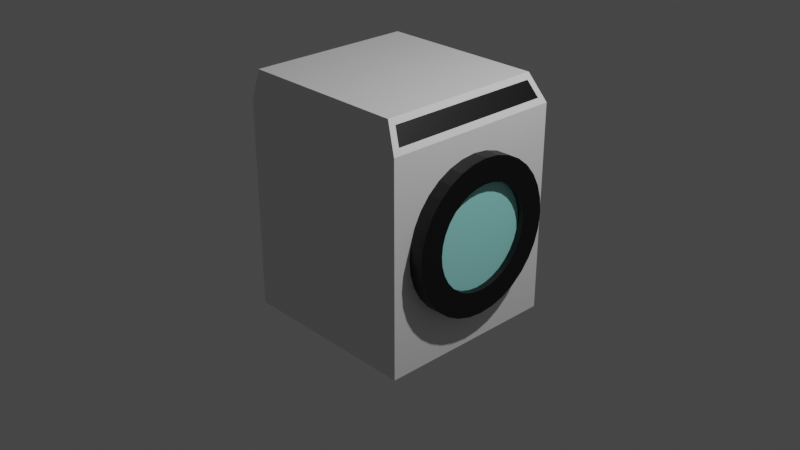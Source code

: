 # Source: washingMachine.blend  (saved by Blender 2.82.7; exported with 4.5.12 LTS)
import bpy
from mathutils import Matrix  # noqa: F401  (used for matrix-valued properties, if any)

bpy.ops.wm.read_factory_settings(use_empty=True)
scene = bpy.context.scene
scene.name = 'Scene'

# ---- collections
col_collection = bpy.data.collections.new('Collection'); scene.collection.children.link(col_collection)

# ---- materials (node trees are filled in below, after node groups)
mat_material = bpy.data.materials.new('Material')
mat_material.alpha_threshold = 0.0
mat_material.use_transparent_shadow = False
mat_material.line_color = (0.0, 0.0, 0.0, 1.0)
mat_material_001 = bpy.data.materials.new('Material.001')
mat_material_001.use_transparent_shadow = False
mat_material_002 = bpy.data.materials.new('Material.002')
mat_material_002.use_transparent_shadow = False

# ---- material node trees
mat_material.use_nodes = True; mat_material.node_tree.nodes.clear()
_N = mat_material.node_tree.nodes; _L = mat_material.node_tree.links
n0 = _N.new('ShaderNodeOutputMaterial'); n0.name = 'Material Output'; n0.location = (300, 300)
n1 = _N.new('ShaderNodeBsdfPrincipled'); n1.name = 'Principled BSDF'; n1.location = (10, 300)
n1.distribution = 'GGX'
n1.subsurface_method = 'BURLEY'
n1.inputs[2].default_value = 0.4
n1.inputs[3].default_value = 1.45
n1.inputs[27].default_value = (0.0, 0.0, 0.0, 1.0)
n1.inputs[28].default_value = 1.0
_L.new(n1.outputs[0], n0.inputs[0])
n0.is_active_output = True
mat_material_001.use_nodes = True; mat_material_001.node_tree.nodes.clear()
_N = mat_material_001.node_tree.nodes; _L = mat_material_001.node_tree.links
n0 = _N.new('ShaderNodeOutputMaterial'); n0.name = 'Material Output'; n0.location = (300, 300)
n1 = _N.new('ShaderNodeBsdfPrincipled'); n1.name = 'Principled BSDF'; n1.location = (10, 300)
n1.distribution = 'GGX'
n1.subsurface_method = 'BURLEY'
n1.inputs[0].default_value = (0.0, 0.0, 0.0, 1.0)
n1.inputs[3].default_value = 1.45
n1.inputs[27].default_value = (0.0, 0.0, 0.0, 1.0)
n1.inputs[28].default_value = 1.0
_L.new(n1.outputs[0], n0.inputs[0])
n0.is_active_output = True
mat_material_002.use_nodes = True; mat_material_002.node_tree.nodes.clear()
_N = mat_material_002.node_tree.nodes; _L = mat_material_002.node_tree.links
n0 = _N.new('ShaderNodeOutputMaterial'); n0.name = 'Material Output'; n0.location = (300, 300)
n1 = _N.new('ShaderNodeBsdfPrincipled'); n1.name = 'Principled BSDF'; n1.location = (10, 300)
n1.distribution = 'GGX'
n1.subsurface_method = 'BURLEY'
n1.inputs[0].default_value = (0.3224, 0.8, 0.7546, 1.0)
n1.inputs[3].default_value = 1.45
n1.inputs[27].default_value = (0.0, 0.0, 0.0, 1.0)
n1.inputs[28].default_value = 1.0
_L.new(n1.outputs[0], n0.inputs[0])
n0.is_active_output = True

# ---- world
world_world = bpy.data.worlds.new('World'); scene.world = world_world
world_world.use_nodes = True; world_world.node_tree.nodes.clear()
_N = world_world.node_tree.nodes; _L = world_world.node_tree.links
n0 = _N.new('ShaderNodeOutputWorld'); n0.name = 'World Output'; n0.location = (300, 300)
n1 = _N.new('ShaderNodeBackground'); n1.name = 'Background'; n1.location = (10, 300)
n1.inputs[0].default_value = (0.05088, 0.05088, 0.05088, 1.0)
_L.new(n1.outputs[0], n0.inputs[0])
n0.is_active_output = True
world_world.color = (0.05088, 0.05088, 0.05088)
world_world.use_sun_shadow = False
world_world.sun_shadow_jitter_overblur = 0.0

# ---- cameras
cam_camera = bpy.data.cameras.new('Camera')
cam_camera.clip_end = 100.0
cam_camera.ortho_scale = 7.314

# ---- lights
light_light = bpy.data.lights.new('Light', 'POINT')
light_light.transmission_factor = 0.0
light_light.energy = 1000.0
light_light.shadow_soft_size = 0.1
light_light.shadow_maximum_resolution = 0.006
light_light.use_absolute_resolution = True

# ---- meshes
me_cube = bpy.data.meshes.new('Cube')
me_cube.from_pydata([(0.8661, 0.8601, 1.491), (1.0, 1.0, -1.0), (0.8661, -0.8601, 1.491), (1.0, -1.0, -1.0), (-0.9943, 0.9129, 1.55), (-1.0, 1.0, -1.0), (-0.9943, -0.9129, 1.55), (-1.0, -1.0, -1.0), (0.8448, 0.8146, 0.2094), (1.155, 0.5541, 0.2094), (0.8448, 0.799, 0.05052), (1.155, 0.5434, 0.1013), (0.8448, 0.7526, -0.1023), (1.155, 0.5119, -0.002593), (0.8448, 0.6773, -0.2431), (1.155, 0.4607, -0.09839), (0.8448, 0.576, -0.3666), (1.155, 0.3918, -0.1823), (0.8448, 0.4526, -0.4679), (1.155, 0.3078, -0.2513), (0.8448, 0.3117, -0.5432), (1.155, 0.212, -0.3025), (0.8448, 0.1589, -0.5895), (1.155, 0.1081, -0.334), (0.8448, 1.264e-07, -0.6052), (1.155, 1.284e-07, -0.3446), (0.8448, -0.1589, -0.5895), (1.155, -0.1081, -0.334), (0.8448, -0.3117, -0.5432), (1.155, -0.212, -0.3025), (0.8448, -0.4526, -0.4679), (1.155, -0.3078, -0.2513), (0.8448, -0.576, -0.3666), (1.155, -0.3918, -0.1823), (0.8448, -0.6773, -0.2431), (1.155, -0.4607, -0.09839), (0.8448, -0.7526, -0.1023), (1.155, -0.5119, -0.002593), (0.8448, -0.799, 0.05052), (1.155, -0.5434, 0.1013), (0.8448, -0.8146, 0.2094), (1.155, -0.5541, 0.2094), (0.8448, -0.799, 0.3684), (1.155, -0.5434, 0.3175), (0.8448, -0.7526, 0.5212), (1.155, -0.5119, 0.4215), (0.8448, -0.6773, 0.662), (1.155, -0.4607, 0.5173), (0.8448, -0.576, 0.7855), (1.155, -0.3918, 0.6012), (0.8448, -0.4526, 0.8868), (1.155, -0.3078, 0.6701), (0.8448, -0.3117, 0.962), (1.155, -0.212, 0.7213), (0.8448, -0.1589, 1.008), (1.155, -0.1081, 0.7529), (0.8448, 8.515e-07, 1.024), (1.155, 6.565e-07, 0.7635), (0.8448, 0.1589, 1.008), (1.155, 0.1081, 0.7529), (0.8448, 0.3117, 0.962), (1.155, 0.212, 0.7213), (0.8448, 0.4526, 0.8868), (1.155, 0.3078, 0.6701), (0.8448, 0.576, 0.7855), (1.155, 0.3918, 0.6012), (0.8448, 0.6773, 0.662), (1.155, 0.4607, 0.5173), (0.8448, 0.7526, 0.5212), (1.155, 0.5119, 0.4215), (0.8448, 0.799, 0.3684), (1.155, 0.5434, 0.3175), (1.155, 0.799, 0.05052), (1.155, 0.8146, 0.2094), (1.155, 0.7526, -0.1023), (1.155, 0.6773, -0.2431), (1.155, 0.576, -0.3666), (1.155, 0.4526, -0.4679), (1.155, 0.3117, -0.5432), (1.155, 0.1589, -0.5895), (1.155, 1.264e-07, -0.6052), (1.155, -0.1589, -0.5895), (1.155, -0.3117, -0.5432), (1.155, -0.4526, -0.4679), (1.155, -0.576, -0.3666), (1.155, -0.6773, -0.2431), (1.155, -0.7526, -0.1023), (1.155, -0.799, 0.05052), (1.155, -0.8146, 0.2094), (1.155, -0.799, 0.3684), (1.155, -0.7526, 0.5212), (1.155, -0.6773, 0.662), (1.155, -0.576, 0.7855), (1.155, -0.4526, 0.8868), (1.155, -0.3117, 0.962), (1.155, -0.1589, 1.008), (1.155, 8.515e-07, 1.024), (1.155, 0.1589, 1.008), (1.155, 0.3117, 0.962), (1.155, 0.4526, 0.8868), (1.155, 0.576, 0.7855), (1.155, 0.6773, 0.662), (1.155, 0.7526, 0.5212), (1.155, 0.799, 0.3684), (1.09, 0.5434, 0.1013), (1.09, 0.5541, 0.2094), (1.09, 0.5119, -0.002593), (1.09, 0.4607, -0.09839), (1.09, 0.3918, -0.1823), (1.09, 0.3078, -0.2513), (1.09, 0.212, -0.3025), (1.09, 0.1081, -0.334), (1.09, 1.162e-07, -0.3446), (1.09, -0.1081, -0.334), (1.09, -0.212, -0.3025), (1.09, -0.3078, -0.2513), (1.09, -0.3918, -0.1823), (1.09, -0.4607, -0.09839), (1.09, -0.5119, -0.002593), (1.09, -0.5434, 0.1013), (1.09, -0.5541, 0.2094), (1.09, -0.5434, 0.3175), (1.09, -0.5119, 0.4215), (1.09, -0.4607, 0.5173), (1.09, -0.3918, 0.6012), (1.09, -0.3078, 0.6701), (1.09, -0.212, 0.7213), (1.09, -0.1081, 0.7529), (1.09, 6.443e-07, 0.7635), (1.09, 0.1081, 0.7529), (1.09, 0.212, 0.7213), (1.09, 0.3078, 0.6701), (1.09, 0.3918, 0.6012), (1.09, 0.4607, 0.5173), (1.09, 0.5119, 0.4215), (1.09, 0.5434, 0.3175), (0.9654, 0.9114, 1.322), (-1.0, -1.0, 1.263), (0.9654, -0.9114, 1.322), (-1.0, 1.0, 1.263), (1.09, 0.5488, 0.1554), (1.09, 0.5277, 0.04938), (1.09, 0.4863, -0.05049), (1.09, 0.4262, -0.1404), (1.09, 0.3498, -0.2168), (1.09, 0.2599, -0.2769), (1.09, 0.1601, -0.3182), (1.09, 0.05405, -0.3393), (1.09, -0.05405, -0.3393), (1.09, -0.1601, -0.3182), (1.09, -0.2599, -0.2769), (1.09, -0.3498, -0.2168), (1.09, -0.4262, -0.1404), (1.09, -0.4863, -0.05049), (1.09, -0.5277, 0.04938), (1.09, -0.5488, 0.1554), (1.09, -0.5488, 0.2635), (1.09, -0.5277, 0.3695), (1.09, -0.4863, 0.4694), (1.09, -0.4262, 0.5592), (1.09, -0.3498, 0.6357), (1.09, -0.2599, 0.6957), (1.09, -0.1601, 0.7371), (1.09, -0.05405, 0.7582), (1.09, 0.05405, 0.7582), (1.09, 0.1601, 0.7371), (1.09, 0.2599, 0.6957), (1.09, 0.3498, 0.6357), (1.09, 0.4262, 0.5592), (1.09, 0.4863, 0.4694), (1.09, 0.5277, 0.3695), (1.09, 0.5488, 0.2635), (0.8315, 0.9129, 1.55), (0.8315, -0.9129, 1.55), (1.0, 1.0, 1.263), (1.0, -1.0, 1.263)], [], [(172, 4, 6, 173), (175, 173, 6, 137), (137, 6, 4, 139), (5, 1, 3, 7), (136, 0, 2, 138), (139, 4, 172, 174), (8, 73, 72, 10), (10, 72, 74, 12), (12, 74, 75, 14), (14, 75, 76, 16), (16, 76, 77, 18), (18, 77, 78, 20), (20, 78, 79, 22), (22, 79, 80, 24), (24, 80, 81, 26), (26, 81, 82, 28), (28, 82, 83, 30), (30, 83, 84, 32), (32, 84, 85, 34), (34, 85, 86, 36), (36, 86, 87, 38), (38, 87, 88, 40), (40, 88, 89, 42), (42, 89, 90, 44), (44, 90, 91, 46), (46, 91, 92, 48), (48, 92, 93, 50), (50, 93, 94, 52), (52, 94, 95, 54), (54, 95, 96, 56), (56, 96, 97, 58), (58, 97, 98, 60), (60, 98, 99, 62), (62, 99, 100, 64), (64, 100, 101, 66), (66, 101, 102, 68), (17, 15, 107, 143, 108), (68, 102, 103, 70), (70, 103, 73, 8), (8, 10, 12, 14, 16, 18, 20, 22, 24, 26, 28, 30, 32, 34, 36, 38, 40, 42, 44, 46, 48, 50, 52, 54, 56, 58, 60, 62, 64, 66, 68, 70), (9, 11, 72, 73), (11, 13, 74, 72), (13, 15, 75, 74), (15, 17, 76, 75), (17, 19, 77, 76), (19, 21, 78, 77), (21, 23, 79, 78), (23, 25, 80, 79), (25, 27, 81, 80), (27, 29, 82, 81), (29, 31, 83, 82), (31, 33, 84, 83), (33, 35, 85, 84), (35, 37, 86, 85), (37, 39, 87, 86), (39, 41, 88, 87), (41, 43, 89, 88), (43, 45, 90, 89), (45, 47, 91, 90), (47, 49, 92, 91), (49, 51, 93, 92), (51, 53, 94, 93), (53, 55, 95, 94), (55, 57, 96, 95), (57, 59, 97, 96), (59, 61, 98, 97), (61, 63, 99, 98), (63, 65, 100, 99), (65, 67, 101, 100), (67, 69, 102, 101), (69, 71, 103, 102), (71, 9, 73, 103), (104, 140, 105, 171, 135, 170, 134, 169, 133, 168, 132, 167, 131, 166, 130, 165, 129, 164, 128, 163, 127, 162, 126, 161, 125, 160, 124, 159, 123, 158, 122, 157, 121, 156, 120, 155, 119, 154, 118, 153, 117, 152, 116, 151, 115, 150, 114, 149, 113, 148, 112, 147, 111, 146, 110, 145, 109, 144, 108, 143, 107, 142, 106, 141), (71, 69, 134, 170, 135), (45, 43, 121, 157, 122), (19, 17, 108, 144, 109), (9, 71, 135, 171, 105), (47, 45, 122, 158, 123), (21, 19, 109, 145, 110), (49, 47, 123, 159, 124), (23, 21, 110, 146, 111), (51, 49, 124, 160, 125), (25, 23, 111, 147, 112), (53, 51, 125, 161, 126), (27, 25, 112, 148, 113), (55, 53, 126, 162, 127), (29, 27, 113, 149, 114), (57, 55, 127, 163, 128), (31, 29, 114, 150, 115), (59, 57, 128, 164, 129), (33, 31, 115, 151, 116), (61, 59, 129, 165, 130), (35, 33, 116, 152, 117), (63, 61, 130, 166, 131), (37, 35, 117, 153, 118), (11, 9, 105, 140, 104), (65, 63, 131, 167, 132), (39, 37, 118, 154, 119), (13, 11, 104, 141, 106), (67, 65, 132, 168, 133), (41, 39, 119, 155, 120), (15, 13, 106, 142, 107), (69, 67, 133, 169, 134), (43, 41, 120, 156, 121), (5, 139, 174, 1), (1, 174, 175, 3), (7, 137, 139, 5), (3, 175, 137, 7), (2, 0, 172, 173), (0, 136, 174, 172), (138, 2, 173, 175), (136, 138, 175, 174)])
me_cube.polygons.foreach_set('material_index', [0, 0, 0, 0, 1, 0, 1, 1, 1, 1, 1, 1, 1, 1, 1, 1, 1, 1, 1, 1, 1, 1, 1, 1, 1, 1, 1, 1, 1, 1, 1, 1, 1, 1, 1, 1, 1, 1, 1, 1, 1, 1, 1, 1, 1, 1, 1, 1, 1, 1, 1, 1, 1, 1, 1, 1, 1, 1, 1, 1, 1, 1, 1, 1, 1, 1, 1, 1, 1, 1, 1, 1, 2, 1, 1, 1, 1, 1, 1, 1, 1, 1, 1, 1, 1, 1, 1, 1, 1, 1, 1, 1, 1, 1, 1, 1, 1, 1, 1, 1, 1, 1, 1, 1, 0, 0, 0, 0, 0, 0, 0, 0])
_uv = me_cube.uv_layers.new(name='UVMap')
_uv.uv.foreach_set('vector', [0.625, 0.5, 0.875, 0.5, 0.875, 0.75, 0.625, 0.75, 0.5866, 0.75, 0.625, 0.75, 0.625, 1.0, 0.5866, 1.0, 0.5866, 0.0, 0.625, 0.0, 0.625, 0.25, 0.5866, 0.25, 0.125, 0.5, 0.375, 0.5, 0.375, 0.75, 0.125, 0.75, 0.5945, 0.509, 0.6171, 0.5093, 0.6171, 0.7407, 0.5945, 0.741, 0.5866, 0.25, 0.625, 0.25, 0.625, 0.5, 0.5866, 0.5, 1.0, 0.5, 1.0, 1.0, 0.9688, 1.0, 0.9688, 0.5, 0.9688, 0.5, 0.9688, 1.0, 0.9375, 1.0, 0.9375, 0.5, 0.9375, 0.5, 0.9375, 1.0, 0.9062, 1.0, 0.9062, 0.5, 0.9062, 0.5, 0.9062, 1.0, 0.875, 1.0, 0.875, 0.5, 0.875, 0.5, 0.875, 1.0, 0.8438, 1.0, 0.8438, 0.5, 0.8438, 0.5, 0.8438, 1.0, 0.8125, 1.0, 0.8125, 0.5, 0.8125, 0.5, 0.8125, 1.0, 0.7812, 1.0, 0.7812, 0.5, 0.7812, 0.5, 0.7812, 1.0, 0.75, 1.0, 0.75, 0.5, 0.75, 0.5, 0.75, 1.0, 0.7188, 1.0, 0.7188, 0.5, 0.7188, 0.5, 0.7188, 1.0, 0.6875, 1.0, 0.6875, 0.5, 0.6875, 0.5, 0.6875, 1.0, 0.6562, 1.0, 0.6562, 0.5, 0.6562, 0.5, 0.6562, 1.0, 0.625, 1.0, 0.625, 0.5, 0.625, 0.5, 0.625, 1.0, 0.5938, 1.0, 0.5938, 0.5, 0.5938, 0.5, 0.5938, 1.0, 0.5625, 1.0, 0.5625, 0.5, 0.5625, 0.5, 0.5625, 1.0, 0.5312, 1.0, 0.5312, 0.5, 0.5312, 0.5, 0.5312, 1.0, 0.5, 1.0, 0.5, 0.5, 0.5, 0.5, 0.5, 1.0, 0.4688, 1.0, 0.4688, 0.5, 0.4688, 0.5, 0.4688, 1.0, 0.4375, 1.0, 0.4375, 0.5, 0.4375, 0.5, 0.4375, 1.0, 0.4062, 1.0, 0.4062, 0.5, 0.4062, 0.5, 0.4062, 1.0, 0.375, 1.0, 0.375, 0.5, 0.375, 0.5, 0.375, 1.0, 0.3438, 1.0, 0.3438, 0.5, 0.3438, 0.5, 0.3438, 1.0, 0.3125, 1.0, 0.3125, 0.5, 0.3125, 0.5, 0.3125, 1.0, 0.2812, 1.0, 0.2812, 0.5, 0.2812, 0.5, 0.2812, 1.0, 0.25, 1.0, 0.25, 0.5, 0.25, 0.5, 0.25, 1.0, 0.2188, 1.0, 0.2188, 0.5, 0.2188, 0.5, 0.2188, 1.0, 0.1875, 1.0, 0.1875, 0.5, 0.1875, 0.5, 0.1875, 1.0, 0.1562, 1.0, 0.1562, 0.5, 0.1562, 0.5, 0.1562, 1.0, 0.125, 1.0, 0.125, 0.5, 0.125, 0.5, 0.125, 1.0, 0.09375, 1.0, 0.09375, 0.5, 0.09375, 0.5, 0.09375, 1.0, 0.0625, 1.0, 0.0625, 0.5, 0.3654, 0.3654, 0.3407, 0.3857, 0.3407, 0.3857, 0.3531, 0.3756, 0.3654, 0.3654, 0.0625, 0.5, 0.0625, 1.0, 0.03125, 1.0, 0.03125, 0.5, 0.03125, 0.5, 0.03125, 1.0, 0.0, 1.0, 0.0, 0.5, 0.75, 0.49, 0.7968, 0.4854, 0.8418, 0.4717, 0.8833, 0.4496, 0.9197, 0.4197, 0.9496, 0.3833, 0.9717, 0.3418, 0.9854, 0.2968, 0.99, 0.25, 0.9854, 0.2032, 0.9717, 0.1582, 0.9496, 0.1167, 0.9197, 0.08029, 0.8833, 0.05045, 0.8418, 0.02827, 0.7968, 0.01461, 0.75, 0.01, 0.7032, 0.01461, 0.6582, 0.02827, 0.6167, 0.05045, 0.5803, 0.08029, 0.5504, 0.1167, 0.5283, 0.1582, 0.5146, 0.2032, 0.51, 0.25, 0.5146, 0.2968, 0.5283, 0.3418, 0.5504, 0.3833, 0.5803, 0.4197, 0.6167, 0.4496, 0.6582, 0.4717, 0.7032, 0.4854, 0.25, 0.4132, 0.2818, 0.4101, 0.2968, 0.4854, 0.25, 0.49, 0.2818, 0.4101, 0.3125, 0.4008, 0.3418, 0.4717, 0.2968, 0.4854, 0.3125, 0.4008, 0.3407, 0.3857, 0.3833, 0.4496, 0.3418, 0.4717, 0.3407, 0.3857, 0.3654, 0.3654, 0.4197, 0.4197, 0.3833, 0.4496, 0.3654, 0.3654, 0.3857, 0.3407, 0.4496, 0.3833, 0.4197, 0.4197, 0.3857, 0.3407, 0.4008, 0.3125, 0.4717, 0.3418, 0.4496, 0.3833, 0.4008, 0.3125, 0.4101, 0.2818, 0.4854, 0.2968, 0.4717, 0.3418, 0.4101, 0.2818, 0.4132, 0.25, 0.49, 0.25, 0.4854, 0.2968, 0.4132, 0.25, 0.4101, 0.2182, 0.4854, 0.2032, 0.49, 0.25, 0.4101, 0.2182, 0.4008, 0.1875, 0.4717, 0.1582, 0.4854, 0.2032, 0.4008, 0.1875, 0.3857, 0.1593, 0.4496, 0.1167, 0.4717, 0.1582, 0.3857, 0.1593, 0.3654, 0.1346, 0.4197, 0.08029, 0.4496, 0.1167, 0.3654, 0.1346, 0.3407, 0.1143, 0.3833, 0.05045, 0.4197, 0.08029, 0.3407, 0.1143, 0.3125, 0.09918, 0.3418, 0.02827, 0.3833, 0.05045, 0.3125, 0.09918, 0.2818, 0.0899, 0.2968, 0.01461, 0.3418, 0.02827, 0.2818, 0.0899, 0.25, 0.08676, 0.25, 0.01, 0.2968, 0.01461, 0.25, 0.08676, 0.2182, 0.08989, 0.2032, 0.01461, 0.25, 0.01, 0.2182, 0.08989, 0.1875, 0.09918, 0.1582, 0.02827, 0.2032, 0.01461, 0.1875, 0.09918, 0.1593, 0.1143, 0.1167, 0.05045, 0.1582, 0.02827, 0.1593, 0.1143, 0.1346, 0.1346, 0.08029, 0.08029, 0.1167, 0.05045, 0.1346, 0.1346, 0.1143, 0.1593, 0.05045, 0.1167, 0.08029, 0.08029, 0.1143, 0.1593, 0.09918, 0.1875, 0.02827, 0.1582, 0.05045, 0.1167, 0.09918, 0.1875, 0.08989, 0.2182, 0.01461, 0.2032, 0.02827, 0.1582, 0.08989, 0.2182, 0.08676, 0.25, 0.01, 0.25, 0.01461, 0.2032, 0.08676, 0.25, 0.0899, 0.2818, 0.01461, 0.2968, 0.01, 0.25, 0.0899, 0.2818, 0.09918, 0.3125, 0.02827, 0.3418, 0.01461, 0.2968, 0.09918, 0.3125, 0.1143, 0.3407, 0.05045, 0.3833, 0.02827, 0.3418, 0.1143, 0.3407, 0.1346, 0.3654, 0.08029, 0.4197, 0.05045, 0.3833, 0.1346, 0.3654, 0.1593, 0.3857, 0.1167, 0.4496, 0.08029, 0.4197, 0.1593, 0.3857, 0.1875, 0.4008, 0.1582, 0.4717, 0.1167, 0.4496, 0.1875, 0.4008, 0.2182, 0.4101, 0.2032, 0.4854, 0.1582, 0.4717, 0.2182, 0.4101, 0.25, 0.4132, 0.25, 0.49, 0.2032, 0.4854, 0.2818, 0.4101, 0.2659, 0.4117, 0.25, 0.4132, 0.2341, 0.4117, 0.2182, 0.4101, 0.2028, 0.4055, 0.1875, 0.4008, 0.1734, 0.3933, 0.1593, 0.3857, 0.1469, 0.3756, 0.1346, 0.3654, 0.1244, 0.3531, 0.1143, 0.3407, 0.1067, 0.3266, 0.09918, 0.3125, 0.09454, 0.2972, 0.0899, 0.2818, 0.08833, 0.2659, 0.08676, 0.25, 0.08833, 0.2341, 0.08989, 0.2182, 0.09454, 0.2028, 0.09918, 0.1875, 0.1067, 0.1734, 0.1143, 0.1593, 0.1244, 0.1469, 0.1346, 0.1346, 0.1469, 0.1244, 0.1593, 0.1143, 0.1734, 0.1067, 0.1875, 0.09918, 0.2028, 0.09454, 0.2182, 0.08989, 0.2341, 0.08833, 0.25, 0.08676, 0.2659, 0.08833, 0.2818, 0.0899, 0.2972, 0.09454, 0.3125, 0.09918, 0.3266, 0.1067, 0.3407, 0.1143, 0.3531, 0.1244, 0.3654, 0.1346, 0.3756, 0.1469, 0.3857, 0.1593, 0.3933, 0.1734, 0.4008, 0.1875, 0.4055, 0.2028, 0.4101, 0.2182, 0.4117, 0.2341, 0.4132, 0.25, 0.4117, 0.2659, 0.4101, 0.2818, 0.4055, 0.2972, 0.4008, 0.3125, 0.3933, 0.3266, 0.3857, 0.3407, 0.3756, 0.3531, 0.3654, 0.3654, 0.3531, 0.3756, 0.3407, 0.3857, 0.3266, 0.3933, 0.3125, 0.4008, 0.2972, 0.4055, 0.2182, 0.4101, 0.1875, 0.4008, 0.1875, 0.4008, 0.2028, 0.4055, 0.2182, 0.4101, 0.1875, 0.09918, 0.2182, 0.08989, 0.2182, 0.08989, 0.2028, 0.09454, 0.1875, 0.09918, 0.3857, 0.3407, 0.3654, 0.3654, 0.3654, 0.3654, 0.3756, 0.3531, 0.3857, 0.3407, 0.25, 0.4132, 0.2182, 0.4101, 0.2182, 0.4101, 0.2341, 0.4117, 0.25, 0.4132, 0.1593, 0.1143, 0.1875, 0.09918, 0.1875, 0.09918, 0.1734, 0.1067, 0.1593, 0.1143, 0.4008, 0.3125, 0.3857, 0.3407, 0.3857, 0.3407, 0.3933, 0.3266, 0.4008, 0.3125, 0.1346, 0.1346, 0.1593, 0.1143, 0.1593, 0.1143, 0.1469, 0.1244, 0.1346, 0.1346, 0.4101, 0.2818, 0.4008, 0.3125, 0.4008, 0.3125, 0.4055, 0.2972, 0.4101, 0.2818, 0.1143, 0.1593, 0.1346, 0.1346, 0.1346, 0.1346, 0.1244, 0.1469, 0.1143, 0.1593, 0.4132, 0.25, 0.4101, 0.2818, 0.4101, 0.2818, 0.4117, 0.2659, 0.4132, 0.25, 0.09918, 0.1875, 0.1143, 0.1593, 0.1143, 0.1593, 0.1067, 0.1734, 0.09918, 0.1875, 0.4101, 0.2182, 0.4132, 0.25, 0.4132, 0.25, 0.4117, 0.2341, 0.4101, 0.2182, 0.08989, 0.2182, 0.09918, 0.1875, 0.09918, 0.1875, 0.09454, 0.2028, 0.08989, 0.2182, 0.4008, 0.1875, 0.4101, 0.2182, 0.4101, 0.2182, 0.4055, 0.2028, 0.4008, 0.1875, 0.08676, 0.25, 0.08989, 0.2182, 0.08989, 0.2182, 0.08833, 0.2341, 0.08676, 0.25, 0.3857, 0.1593, 0.4008, 0.1875, 0.4008, 0.1875, 0.3933, 0.1734, 0.3857, 0.1593, 0.0899, 0.2818, 0.08676, 0.25, 0.08676, 0.25, 0.08833, 0.2659, 0.0899, 0.2818, 0.3654, 0.1346, 0.3857, 0.1593, 0.3857, 0.1593, 0.3756, 0.1469, 0.3654, 0.1346, 0.09918, 0.3125, 0.0899, 0.2818, 0.0899, 0.2818, 0.09454, 0.2972, 0.09918, 0.3125, 0.3407, 0.1143, 0.3654, 0.1346, 0.3654, 0.1346, 0.3531, 0.1244, 0.3407, 0.1143, 0.1143, 0.3407, 0.09918, 0.3125, 0.09918, 0.3125, 0.1067, 0.3266, 0.1143, 0.3407, 0.3125, 0.09918, 0.3407, 0.1143, 0.3407, 0.1143, 0.3266, 0.1067, 0.3125, 0.09918, 0.2818, 0.4101, 0.25, 0.4132, 0.25, 0.4132, 0.2659, 0.4117, 0.2818, 0.4101, 0.1346, 0.3654, 0.1143, 0.3407, 0.1143, 0.3407, 0.1244, 0.3531, 0.1346, 0.3654, 0.2818, 0.0899, 0.3125, 0.09918, 0.3125, 0.09918, 0.2972, 0.09454, 0.2818, 0.0899, 0.3125, 0.4008, 0.2818, 0.4101, 0.2818, 0.4101, 0.2972, 0.4055, 0.3125, 0.4008, 0.1593, 0.3857, 0.1346, 0.3654, 0.1346, 0.3654, 0.1469, 0.3756, 0.1593, 0.3857, 0.25, 0.08676, 0.2818, 0.0899, 0.2818, 0.0899, 0.2659, 0.08833, 0.25, 0.08676, 0.3407, 0.3857, 0.3125, 0.4008, 0.3125, 0.4008, 0.3266, 0.3933, 0.3407, 0.3857, 0.1875, 0.4008, 0.1593, 0.3857, 0.1593, 0.3857, 0.1734, 0.3933, 0.1875, 0.4008, 0.2182, 0.08989, 0.25, 0.08676, 0.25, 0.08676, 0.2341, 0.08833, 0.2182, 0.08989, 0.375, 0.25, 0.5866, 0.25, 0.5866, 0.5, 0.375, 0.5, 0.375, 0.5, 0.5866, 0.5, 0.5866, 0.75, 0.375, 0.75, 0.375, 0.0, 0.5866, 0.0, 0.5866, 0.25, 0.375, 0.25, 0.375, 0.75, 0.5866, 0.75, 0.5866, 1.0, 0.375, 1.0, 0.6171, 0.7407, 0.6171, 0.5093, 0.625, 0.5, 0.625, 0.75, 0.6171, 0.5093, 0.5945, 0.509, 0.5866, 0.5, 0.625, 0.5, 0.5945, 0.741, 0.6171, 0.7407, 0.625, 0.75, 0.5866, 0.75, 0.5945, 0.509, 0.5945, 0.741, 0.5866, 0.75, 0.5866, 0.5])
me_cube.materials.append(mat_material)
me_cube.materials.append(mat_material_001)
me_cube.materials.append(mat_material_002)
me_cube.use_remesh_preserve_volume = False
me_cube.use_remesh_preserve_attributes = False
me_cube.use_mirror_vertex_groups = False
me_cube.update()

# ---- objects
ob_cube = bpy.data.objects.new('Cube', me_cube)
ob_light = bpy.data.objects.new('Light', light_light)
ob_camera = bpy.data.objects.new('Camera', cam_camera)

# ---- transforms, parenting, visibility, modifiers, constraints
ob_cube.location = (0.0, 0.0, 0.0)
ob_cube.lock_rotations_4d = False
ob_cube.empty_display_type = 'ARROWS'
ob_cube.lineart.crease_threshold = 0.0
ob_light.location = (4.076, 1.005, 5.904)
ob_light.rotation_euler = (0.6503, 0.05522, 1.866)
ob_light.lock_rotations_4d = False
ob_light.empty_display_type = 'ARROWS'
ob_light.color = (0.0, 0.0, 0.0, 0.0)
ob_light.lineart.crease_threshold = 0.0
ob_camera.location = (7.359, -6.926, 4.958)
ob_camera.rotation_euler = (1.109, 0.0, 0.8149)
ob_camera.lock_rotations_4d = False
ob_camera.empty_display_type = 'ARROWS'
ob_camera.color = (0.0, 0.0, 0.0, 0.0)
ob_camera.display_type = 'WIRE'
ob_camera.lineart.crease_threshold = 0.0

# ---- collection membership
col_collection.objects.link(ob_cube)
col_collection.objects.link(ob_light)
col_collection.objects.link(ob_camera)

# ---- scene / render settings (as saved in the file)
scene.camera = ob_camera
scene.frame_start = 1; scene.frame_end = 250; scene.frame_set(1)
scene.render.engine = 'BLENDER_EEVEE_NEXT'
scene.cycles.use_denoising = False
scene.cycles.samples = 128
scene.cycles.sampling_pattern = 'TABULATED_SOBOL'
scene.cycles.use_adaptive_sampling = False
scene.cycles.use_light_tree = False
scene.view_settings.view_transform = 'Filmic'
bpy.context.view_layer.update()
